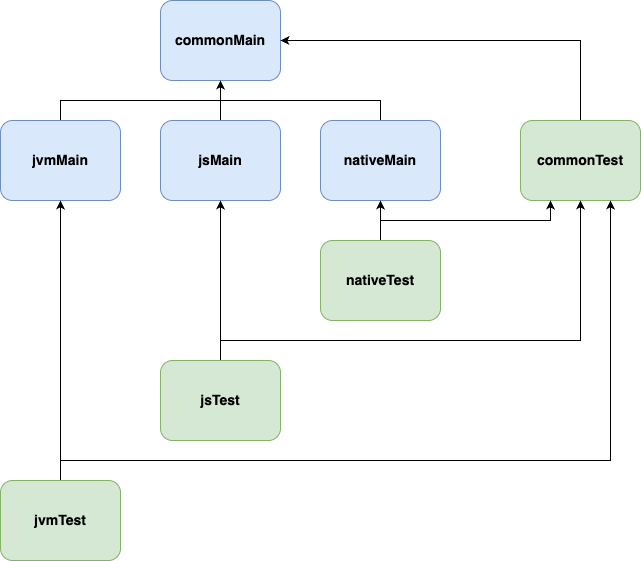

The diagram above was exported from draw.io. Its source (the exported page's mxGraphModel, read from the mxfile embedded in the PNG):
<mxGraphModel dx="1273" dy="826" grid="1" gridSize="10" guides="1" tooltips="1" connect="1" arrows="1" fold="1" page="1" pageScale="1" pageWidth="827" pageHeight="1169" math="0" shadow="0">
  <root>
    <mxCell id="0" />
    <mxCell id="1" parent="0" />
    <mxCell id="OOl197uW_nd8CPdRbvd--1" value="&lt;b&gt;&lt;font style=&quot;font-size: 14px;&quot;&gt;commonMain&lt;/font&gt;&lt;/b&gt;" style="rounded=1;whiteSpace=wrap;html=1;fillColor=#dae8fc;strokeColor=#6c8ebf;" vertex="1" parent="1">
      <mxGeometry x="280" y="40" width="120" height="80" as="geometry" />
    </mxCell>
    <mxCell id="OOl197uW_nd8CPdRbvd--6" style="edgeStyle=orthogonalEdgeStyle;rounded=0;orthogonalLoop=1;jettySize=auto;html=1;entryX=0.5;entryY=1;entryDx=0;entryDy=0;" edge="1" parent="1" source="OOl197uW_nd8CPdRbvd--3" target="OOl197uW_nd8CPdRbvd--1">
      <mxGeometry relative="1" as="geometry">
        <Array as="points">
          <mxPoint x="180" y="140" />
          <mxPoint x="340" y="140" />
        </Array>
      </mxGeometry>
    </mxCell>
    <mxCell id="OOl197uW_nd8CPdRbvd--3" value="&lt;b&gt;&lt;font style=&quot;font-size: 14px;&quot;&gt;jvmMain&lt;/font&gt;&lt;/b&gt;" style="rounded=1;whiteSpace=wrap;html=1;fillColor=#dae8fc;strokeColor=#6c8ebf;" vertex="1" parent="1">
      <mxGeometry x="120" y="160" width="120" height="80" as="geometry" />
    </mxCell>
    <mxCell id="OOl197uW_nd8CPdRbvd--5" style="edgeStyle=orthogonalEdgeStyle;rounded=0;orthogonalLoop=1;jettySize=auto;html=1;entryX=1;entryY=0.5;entryDx=0;entryDy=0;" edge="1" parent="1" source="OOl197uW_nd8CPdRbvd--4" target="OOl197uW_nd8CPdRbvd--1">
      <mxGeometry relative="1" as="geometry">
        <Array as="points">
          <mxPoint x="700" y="80" />
        </Array>
      </mxGeometry>
    </mxCell>
    <mxCell id="OOl197uW_nd8CPdRbvd--4" value="&lt;span style=&quot;font-size: 14px;&quot;&gt;&lt;b&gt;commonTest&lt;/b&gt;&lt;/span&gt;" style="rounded=1;whiteSpace=wrap;html=1;fillColor=#d5e8d4;strokeColor=#82b366;" vertex="1" parent="1">
      <mxGeometry x="640" y="160" width="120" height="80" as="geometry" />
    </mxCell>
    <mxCell id="OOl197uW_nd8CPdRbvd--8" style="edgeStyle=orthogonalEdgeStyle;rounded=0;orthogonalLoop=1;jettySize=auto;html=1;entryX=0.5;entryY=1;entryDx=0;entryDy=0;" edge="1" parent="1" source="OOl197uW_nd8CPdRbvd--7" target="OOl197uW_nd8CPdRbvd--1">
      <mxGeometry relative="1" as="geometry" />
    </mxCell>
    <mxCell id="OOl197uW_nd8CPdRbvd--7" value="&lt;b&gt;&lt;font style=&quot;font-size: 14px;&quot;&gt;jsMain&lt;/font&gt;&lt;/b&gt;" style="rounded=1;whiteSpace=wrap;html=1;fillColor=#dae8fc;strokeColor=#6c8ebf;" vertex="1" parent="1">
      <mxGeometry x="280" y="160" width="120" height="80" as="geometry" />
    </mxCell>
    <mxCell id="OOl197uW_nd8CPdRbvd--10" style="edgeStyle=orthogonalEdgeStyle;rounded=0;orthogonalLoop=1;jettySize=auto;html=1;entryX=0.5;entryY=1;entryDx=0;entryDy=0;" edge="1" parent="1" source="OOl197uW_nd8CPdRbvd--9" target="OOl197uW_nd8CPdRbvd--1">
      <mxGeometry relative="1" as="geometry">
        <Array as="points">
          <mxPoint x="500" y="140" />
          <mxPoint x="340" y="140" />
        </Array>
      </mxGeometry>
    </mxCell>
    <mxCell id="OOl197uW_nd8CPdRbvd--9" value="&lt;b&gt;&lt;font style=&quot;font-size: 14px;&quot;&gt;nativeMain&lt;/font&gt;&lt;/b&gt;" style="rounded=1;whiteSpace=wrap;html=1;fillColor=#dae8fc;strokeColor=#6c8ebf;" vertex="1" parent="1">
      <mxGeometry x="440" y="160" width="120" height="80" as="geometry" />
    </mxCell>
    <mxCell id="OOl197uW_nd8CPdRbvd--12" style="edgeStyle=orthogonalEdgeStyle;rounded=0;orthogonalLoop=1;jettySize=auto;html=1;entryX=0.5;entryY=1;entryDx=0;entryDy=0;" edge="1" parent="1" source="OOl197uW_nd8CPdRbvd--11" target="OOl197uW_nd8CPdRbvd--3">
      <mxGeometry relative="1" as="geometry" />
    </mxCell>
    <mxCell id="OOl197uW_nd8CPdRbvd--23" style="edgeStyle=orthogonalEdgeStyle;rounded=0;orthogonalLoop=1;jettySize=auto;html=1;entryX=0.75;entryY=1;entryDx=0;entryDy=0;" edge="1" parent="1" source="OOl197uW_nd8CPdRbvd--11" target="OOl197uW_nd8CPdRbvd--4">
      <mxGeometry relative="1" as="geometry">
        <Array as="points">
          <mxPoint x="180" y="500" />
          <mxPoint x="730" y="500" />
        </Array>
      </mxGeometry>
    </mxCell>
    <mxCell id="OOl197uW_nd8CPdRbvd--11" value="&lt;span style=&quot;font-size: 14px;&quot;&gt;&lt;b&gt;jvmTest&lt;/b&gt;&lt;/span&gt;" style="rounded=1;whiteSpace=wrap;html=1;fillColor=#d5e8d4;strokeColor=#82b366;" vertex="1" parent="1">
      <mxGeometry x="120" y="520" width="120" height="80" as="geometry" />
    </mxCell>
    <mxCell id="OOl197uW_nd8CPdRbvd--14" style="edgeStyle=orthogonalEdgeStyle;rounded=0;orthogonalLoop=1;jettySize=auto;html=1;entryX=0.5;entryY=1;entryDx=0;entryDy=0;" edge="1" parent="1" source="OOl197uW_nd8CPdRbvd--13" target="OOl197uW_nd8CPdRbvd--7">
      <mxGeometry relative="1" as="geometry" />
    </mxCell>
    <mxCell id="OOl197uW_nd8CPdRbvd--22" style="edgeStyle=orthogonalEdgeStyle;rounded=0;orthogonalLoop=1;jettySize=auto;html=1;entryX=0.5;entryY=1;entryDx=0;entryDy=0;" edge="1" parent="1" source="OOl197uW_nd8CPdRbvd--13" target="OOl197uW_nd8CPdRbvd--4">
      <mxGeometry relative="1" as="geometry">
        <Array as="points">
          <mxPoint x="340" y="380" />
          <mxPoint x="700" y="380" />
        </Array>
      </mxGeometry>
    </mxCell>
    <mxCell id="OOl197uW_nd8CPdRbvd--13" value="&lt;span style=&quot;font-size: 14px;&quot;&gt;&lt;b&gt;jsTest&lt;/b&gt;&lt;/span&gt;" style="rounded=1;whiteSpace=wrap;html=1;fillColor=#d5e8d4;strokeColor=#82b366;" vertex="1" parent="1">
      <mxGeometry x="280" y="400" width="120" height="80" as="geometry" />
    </mxCell>
    <mxCell id="OOl197uW_nd8CPdRbvd--16" style="edgeStyle=orthogonalEdgeStyle;rounded=0;orthogonalLoop=1;jettySize=auto;html=1;entryX=0.5;entryY=1;entryDx=0;entryDy=0;" edge="1" parent="1" source="OOl197uW_nd8CPdRbvd--15" target="OOl197uW_nd8CPdRbvd--9">
      <mxGeometry relative="1" as="geometry" />
    </mxCell>
    <mxCell id="OOl197uW_nd8CPdRbvd--17" style="edgeStyle=orthogonalEdgeStyle;rounded=0;orthogonalLoop=1;jettySize=auto;html=1;entryX=0.25;entryY=1;entryDx=0;entryDy=0;" edge="1" parent="1" source="OOl197uW_nd8CPdRbvd--15" target="OOl197uW_nd8CPdRbvd--4">
      <mxGeometry relative="1" as="geometry">
        <Array as="points">
          <mxPoint x="500" y="260" />
          <mxPoint x="670" y="260" />
        </Array>
      </mxGeometry>
    </mxCell>
    <mxCell id="OOl197uW_nd8CPdRbvd--15" value="&lt;span style=&quot;font-size: 14px;&quot;&gt;&lt;b&gt;nativeTest&lt;/b&gt;&lt;/span&gt;" style="rounded=1;whiteSpace=wrap;html=1;fillColor=#d5e8d4;strokeColor=#82b366;" vertex="1" parent="1">
      <mxGeometry x="440" y="280" width="120" height="80" as="geometry" />
    </mxCell>
  </root>
</mxGraphModel>